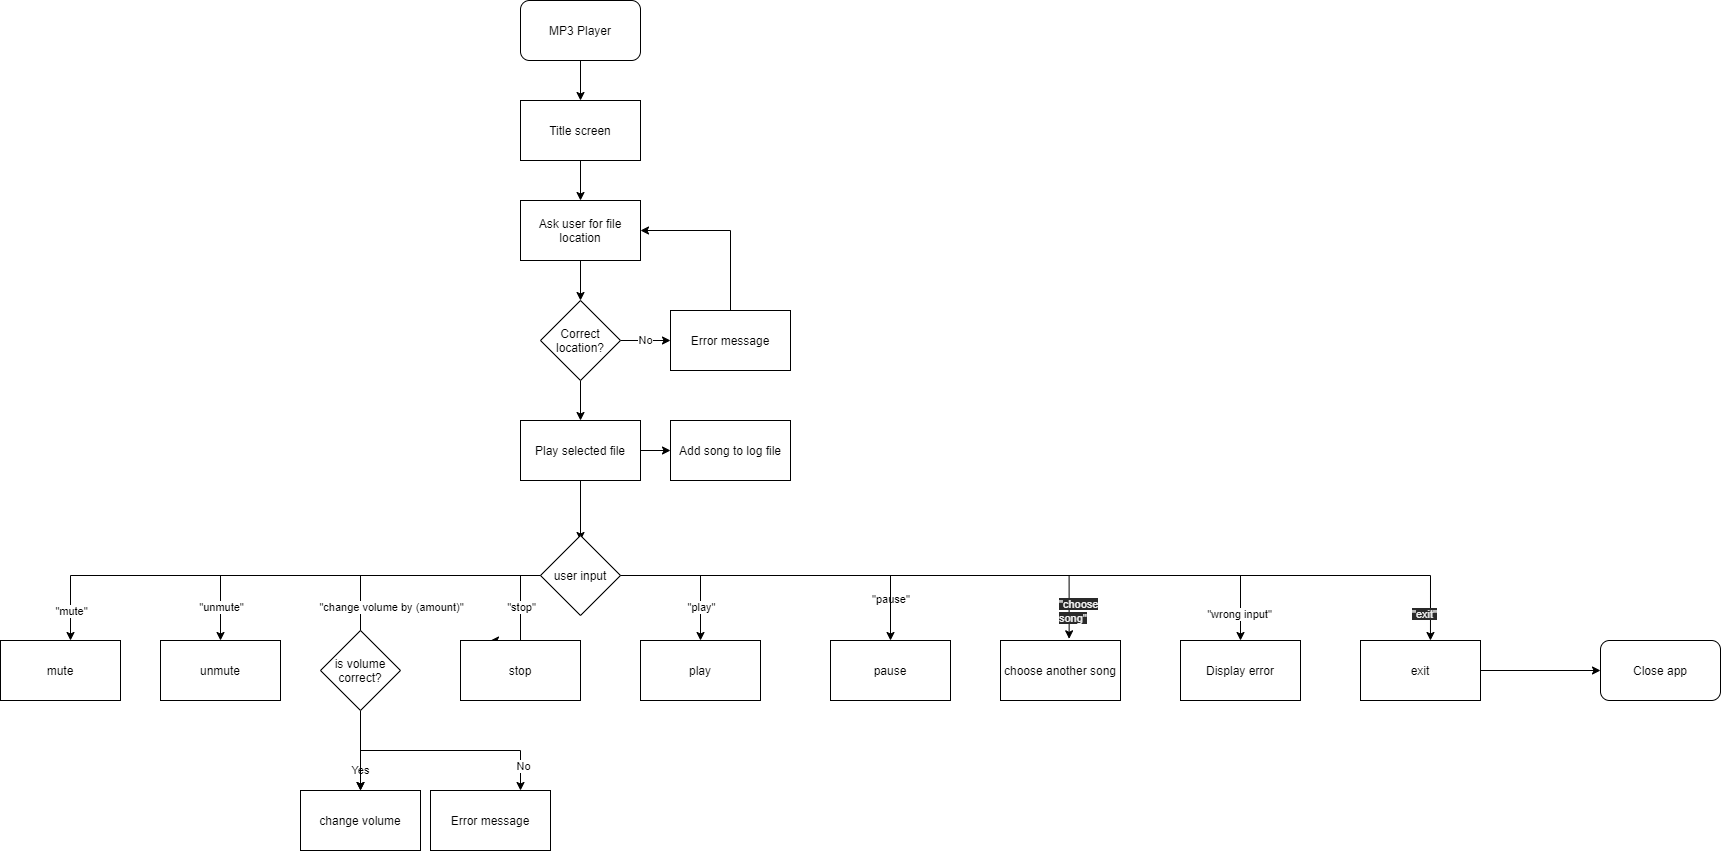

The diagram above was exported from draw.io. Its source (the exported page's mxGraphModel, read from the mxfile embedded in the PNG):
<mxGraphModel dx="2500" dy="948" grid="1" gridSize="10" guides="1" tooltips="1" connect="1" arrows="1" fold="1" page="1" pageScale="1" pageWidth="827" pageHeight="1169" math="0" shadow="0">
  <root>
    <mxCell id="WIyWlLk6GJQsqaUBKTNV-0" />
    <mxCell id="WIyWlLk6GJQsqaUBKTNV-1" parent="WIyWlLk6GJQsqaUBKTNV-0" />
    <mxCell id="OKXZKas18HSu6wt1nwdN-2" style="edgeStyle=orthogonalEdgeStyle;rounded=0;orthogonalLoop=1;jettySize=auto;html=1;entryX=0.5;entryY=0;entryDx=0;entryDy=0;" parent="WIyWlLk6GJQsqaUBKTNV-1" source="OKXZKas18HSu6wt1nwdN-0" target="OKXZKas18HSu6wt1nwdN-1" edge="1">
      <mxGeometry relative="1" as="geometry" />
    </mxCell>
    <mxCell id="OKXZKas18HSu6wt1nwdN-0" value="MP3 Player" style="rounded=1;whiteSpace=wrap;html=1;" parent="WIyWlLk6GJQsqaUBKTNV-1" vertex="1">
      <mxGeometry x="240" y="50" width="120" height="60" as="geometry" />
    </mxCell>
    <mxCell id="OKXZKas18HSu6wt1nwdN-4" style="edgeStyle=orthogonalEdgeStyle;rounded=0;orthogonalLoop=1;jettySize=auto;html=1;entryX=0.5;entryY=0;entryDx=0;entryDy=0;" parent="WIyWlLk6GJQsqaUBKTNV-1" source="OKXZKas18HSu6wt1nwdN-1" target="OKXZKas18HSu6wt1nwdN-3" edge="1">
      <mxGeometry relative="1" as="geometry" />
    </mxCell>
    <mxCell id="OKXZKas18HSu6wt1nwdN-1" value="Title screen" style="rounded=0;whiteSpace=wrap;html=1;" parent="WIyWlLk6GJQsqaUBKTNV-1" vertex="1">
      <mxGeometry x="240" y="150" width="120" height="60" as="geometry" />
    </mxCell>
    <mxCell id="OKXZKas18HSu6wt1nwdN-6" style="edgeStyle=orthogonalEdgeStyle;rounded=0;orthogonalLoop=1;jettySize=auto;html=1;entryX=0.5;entryY=0;entryDx=0;entryDy=0;" parent="WIyWlLk6GJQsqaUBKTNV-1" source="OKXZKas18HSu6wt1nwdN-3" target="OKXZKas18HSu6wt1nwdN-5" edge="1">
      <mxGeometry relative="1" as="geometry" />
    </mxCell>
    <mxCell id="OKXZKas18HSu6wt1nwdN-3" value="Ask user for file location" style="rounded=0;whiteSpace=wrap;html=1;" parent="WIyWlLk6GJQsqaUBKTNV-1" vertex="1">
      <mxGeometry x="240" y="250" width="120" height="60" as="geometry" />
    </mxCell>
    <mxCell id="OKXZKas18HSu6wt1nwdN-9" value="No" style="edgeStyle=orthogonalEdgeStyle;rounded=0;orthogonalLoop=1;jettySize=auto;html=1;exitX=1;exitY=0.5;exitDx=0;exitDy=0;entryX=0;entryY=0.5;entryDx=0;entryDy=0;" parent="WIyWlLk6GJQsqaUBKTNV-1" source="OKXZKas18HSu6wt1nwdN-5" target="OKXZKas18HSu6wt1nwdN-8" edge="1">
      <mxGeometry relative="1" as="geometry" />
    </mxCell>
    <mxCell id="OKXZKas18HSu6wt1nwdN-12" style="edgeStyle=orthogonalEdgeStyle;rounded=0;orthogonalLoop=1;jettySize=auto;html=1;entryX=0.5;entryY=0;entryDx=0;entryDy=0;" parent="WIyWlLk6GJQsqaUBKTNV-1" source="OKXZKas18HSu6wt1nwdN-5" target="OKXZKas18HSu6wt1nwdN-11" edge="1">
      <mxGeometry relative="1" as="geometry" />
    </mxCell>
    <mxCell id="OKXZKas18HSu6wt1nwdN-5" value="Correct location?" style="rhombus;whiteSpace=wrap;html=1;" parent="WIyWlLk6GJQsqaUBKTNV-1" vertex="1">
      <mxGeometry x="260" y="350" width="80" height="80" as="geometry" />
    </mxCell>
    <mxCell id="OKXZKas18HSu6wt1nwdN-10" style="edgeStyle=orthogonalEdgeStyle;rounded=0;orthogonalLoop=1;jettySize=auto;html=1;exitX=0.5;exitY=0;exitDx=0;exitDy=0;entryX=1;entryY=0.5;entryDx=0;entryDy=0;" parent="WIyWlLk6GJQsqaUBKTNV-1" source="OKXZKas18HSu6wt1nwdN-8" target="OKXZKas18HSu6wt1nwdN-3" edge="1">
      <mxGeometry relative="1" as="geometry" />
    </mxCell>
    <mxCell id="OKXZKas18HSu6wt1nwdN-8" value="Error message" style="rounded=0;whiteSpace=wrap;html=1;" parent="WIyWlLk6GJQsqaUBKTNV-1" vertex="1">
      <mxGeometry x="390" y="360" width="120" height="60" as="geometry" />
    </mxCell>
    <mxCell id="OKXZKas18HSu6wt1nwdN-14" style="edgeStyle=orthogonalEdgeStyle;rounded=0;orthogonalLoop=1;jettySize=auto;html=1;entryX=0.5;entryY=0;entryDx=0;entryDy=0;" parent="WIyWlLk6GJQsqaUBKTNV-1" source="OKXZKas18HSu6wt1nwdN-11" edge="1">
      <mxGeometry relative="1" as="geometry">
        <mxPoint x="300" y="590" as="targetPoint" />
      </mxGeometry>
    </mxCell>
    <mxCell id="Ied5FTHvq31zO9SviyxA-44" style="edgeStyle=orthogonalEdgeStyle;rounded=0;orthogonalLoop=1;jettySize=auto;html=1;" edge="1" parent="WIyWlLk6GJQsqaUBKTNV-1" source="OKXZKas18HSu6wt1nwdN-11" target="Ied5FTHvq31zO9SviyxA-45">
      <mxGeometry relative="1" as="geometry">
        <mxPoint x="600" y="500" as="targetPoint" />
      </mxGeometry>
    </mxCell>
    <mxCell id="OKXZKas18HSu6wt1nwdN-11" value="Play selected file" style="rounded=0;whiteSpace=wrap;html=1;" parent="WIyWlLk6GJQsqaUBKTNV-1" vertex="1">
      <mxGeometry x="240" y="470" width="120" height="60" as="geometry" />
    </mxCell>
    <mxCell id="Ied5FTHvq31zO9SviyxA-13" style="edgeStyle=orthogonalEdgeStyle;rounded=0;orthogonalLoop=1;jettySize=auto;html=1;entryX=0.5;entryY=0;entryDx=0;entryDy=0;" edge="1" parent="WIyWlLk6GJQsqaUBKTNV-1">
      <mxGeometry relative="1" as="geometry">
        <mxPoint x="270" y="625" as="sourcePoint" />
        <mxPoint x="-210" y="690" as="targetPoint" />
        <Array as="points">
          <mxPoint x="-210" y="625" />
        </Array>
      </mxGeometry>
    </mxCell>
    <mxCell id="Ied5FTHvq31zO9SviyxA-14" value="&quot;mute&quot;" style="edgeLabel;html=1;align=center;verticalAlign=middle;resizable=0;points=[];" vertex="1" connectable="0" parent="Ied5FTHvq31zO9SviyxA-13">
      <mxGeometry x="0.1266" y="2" relative="1" as="geometry">
        <mxPoint x="-173" y="33" as="offset" />
      </mxGeometry>
    </mxCell>
    <mxCell id="Ied5FTHvq31zO9SviyxA-15" style="edgeStyle=orthogonalEdgeStyle;rounded=0;orthogonalLoop=1;jettySize=auto;html=1;entryX=0.5;entryY=0;entryDx=0;entryDy=0;" edge="1" parent="WIyWlLk6GJQsqaUBKTNV-1" source="Ied5FTHvq31zO9SviyxA-4" target="Ied5FTHvq31zO9SviyxA-8">
      <mxGeometry relative="1" as="geometry" />
    </mxCell>
    <mxCell id="Ied5FTHvq31zO9SviyxA-19" style="edgeStyle=orthogonalEdgeStyle;rounded=0;orthogonalLoop=1;jettySize=auto;html=1;entryX=0.25;entryY=0;entryDx=0;entryDy=0;" edge="1" parent="WIyWlLk6GJQsqaUBKTNV-1" source="Ied5FTHvq31zO9SviyxA-4" target="Ied5FTHvq31zO9SviyxA-11">
      <mxGeometry relative="1" as="geometry">
        <Array as="points">
          <mxPoint x="240" y="625" />
        </Array>
      </mxGeometry>
    </mxCell>
    <mxCell id="Ied5FTHvq31zO9SviyxA-21" style="edgeStyle=orthogonalEdgeStyle;rounded=0;orthogonalLoop=1;jettySize=auto;html=1;" edge="1" parent="WIyWlLk6GJQsqaUBKTNV-1" source="Ied5FTHvq31zO9SviyxA-4" target="Ied5FTHvq31zO9SviyxA-6">
      <mxGeometry relative="1" as="geometry" />
    </mxCell>
    <mxCell id="Ied5FTHvq31zO9SviyxA-23" style="edgeStyle=orthogonalEdgeStyle;rounded=0;orthogonalLoop=1;jettySize=auto;html=1;" edge="1" parent="WIyWlLk6GJQsqaUBKTNV-1" source="Ied5FTHvq31zO9SviyxA-4" target="Ied5FTHvq31zO9SviyxA-5">
      <mxGeometry relative="1" as="geometry" />
    </mxCell>
    <mxCell id="Ied5FTHvq31zO9SviyxA-26" style="edgeStyle=orthogonalEdgeStyle;rounded=0;orthogonalLoop=1;jettySize=auto;html=1;entryX=0.572;entryY=-0.028;entryDx=0;entryDy=0;entryPerimeter=0;" edge="1" parent="WIyWlLk6GJQsqaUBKTNV-1" source="Ied5FTHvq31zO9SviyxA-4" target="Ied5FTHvq31zO9SviyxA-10">
      <mxGeometry relative="1" as="geometry" />
    </mxCell>
    <mxCell id="Ied5FTHvq31zO9SviyxA-27" style="edgeStyle=orthogonalEdgeStyle;rounded=0;orthogonalLoop=1;jettySize=auto;html=1;entryX=0.583;entryY=0;entryDx=0;entryDy=0;entryPerimeter=0;" edge="1" parent="WIyWlLk6GJQsqaUBKTNV-1" source="Ied5FTHvq31zO9SviyxA-4" target="Ied5FTHvq31zO9SviyxA-12">
      <mxGeometry relative="1" as="geometry" />
    </mxCell>
    <mxCell id="Ied5FTHvq31zO9SviyxA-32" style="edgeStyle=orthogonalEdgeStyle;rounded=0;orthogonalLoop=1;jettySize=auto;html=1;" edge="1" parent="WIyWlLk6GJQsqaUBKTNV-1" source="Ied5FTHvq31zO9SviyxA-4" target="Ied5FTHvq31zO9SviyxA-31">
      <mxGeometry relative="1" as="geometry" />
    </mxCell>
    <mxCell id="Ied5FTHvq31zO9SviyxA-33" value="&quot;wrong input&quot;" style="edgeLabel;html=1;align=center;verticalAlign=middle;resizable=0;points=[];" vertex="1" connectable="0" parent="Ied5FTHvq31zO9SviyxA-32">
      <mxGeometry x="0.9212" y="-2" relative="1" as="geometry">
        <mxPoint as="offset" />
      </mxGeometry>
    </mxCell>
    <mxCell id="Ied5FTHvq31zO9SviyxA-35" style="edgeStyle=orthogonalEdgeStyle;rounded=0;orthogonalLoop=1;jettySize=auto;html=1;entryX=0.5;entryY=0;entryDx=0;entryDy=0;" edge="1" parent="WIyWlLk6GJQsqaUBKTNV-1" source="Ied5FTHvq31zO9SviyxA-4">
      <mxGeometry relative="1" as="geometry">
        <mxPoint x="80" y="720" as="targetPoint" />
        <Array as="points">
          <mxPoint x="80" y="625" />
        </Array>
      </mxGeometry>
    </mxCell>
    <mxCell id="Ied5FTHvq31zO9SviyxA-4" value="user input" style="rhombus;whiteSpace=wrap;html=1;" vertex="1" parent="WIyWlLk6GJQsqaUBKTNV-1">
      <mxGeometry x="260" y="585" width="80" height="80" as="geometry" />
    </mxCell>
    <mxCell id="Ied5FTHvq31zO9SviyxA-5" value="pause" style="rounded=0;whiteSpace=wrap;html=1;" vertex="1" parent="WIyWlLk6GJQsqaUBKTNV-1">
      <mxGeometry x="550" y="690" width="120" height="60" as="geometry" />
    </mxCell>
    <mxCell id="Ied5FTHvq31zO9SviyxA-6" value="play" style="rounded=0;whiteSpace=wrap;html=1;" vertex="1" parent="WIyWlLk6GJQsqaUBKTNV-1">
      <mxGeometry x="360" y="690" width="120" height="60" as="geometry" />
    </mxCell>
    <mxCell id="Ied5FTHvq31zO9SviyxA-7" value="mute" style="rounded=0;whiteSpace=wrap;html=1;" vertex="1" parent="WIyWlLk6GJQsqaUBKTNV-1">
      <mxGeometry x="-280" y="690" width="120" height="60" as="geometry" />
    </mxCell>
    <mxCell id="Ied5FTHvq31zO9SviyxA-8" value="unmute" style="rounded=0;whiteSpace=wrap;html=1;" vertex="1" parent="WIyWlLk6GJQsqaUBKTNV-1">
      <mxGeometry x="-120" y="690" width="120" height="60" as="geometry" />
    </mxCell>
    <mxCell id="Ied5FTHvq31zO9SviyxA-9" value="change volume" style="rounded=0;whiteSpace=wrap;html=1;" vertex="1" parent="WIyWlLk6GJQsqaUBKTNV-1">
      <mxGeometry x="20" y="840" width="120" height="60" as="geometry" />
    </mxCell>
    <mxCell id="Ied5FTHvq31zO9SviyxA-10" value="choose another song" style="rounded=0;whiteSpace=wrap;html=1;" vertex="1" parent="WIyWlLk6GJQsqaUBKTNV-1">
      <mxGeometry x="720" y="690" width="120" height="60" as="geometry" />
    </mxCell>
    <mxCell id="Ied5FTHvq31zO9SviyxA-11" value="stop" style="rounded=0;whiteSpace=wrap;html=1;" vertex="1" parent="WIyWlLk6GJQsqaUBKTNV-1">
      <mxGeometry x="180" y="690" width="120" height="60" as="geometry" />
    </mxCell>
    <mxCell id="Ied5FTHvq31zO9SviyxA-30" style="edgeStyle=orthogonalEdgeStyle;rounded=0;orthogonalLoop=1;jettySize=auto;html=1;entryX=0;entryY=0.5;entryDx=0;entryDy=0;" edge="1" parent="WIyWlLk6GJQsqaUBKTNV-1" source="Ied5FTHvq31zO9SviyxA-12" target="Ied5FTHvq31zO9SviyxA-29">
      <mxGeometry relative="1" as="geometry" />
    </mxCell>
    <mxCell id="Ied5FTHvq31zO9SviyxA-12" value="exit" style="rounded=0;whiteSpace=wrap;html=1;" vertex="1" parent="WIyWlLk6GJQsqaUBKTNV-1">
      <mxGeometry x="1080" y="690" width="120" height="60" as="geometry" />
    </mxCell>
    <mxCell id="Ied5FTHvq31zO9SviyxA-16" value="&quot;unmute&quot;" style="edgeLabel;html=1;align=center;verticalAlign=middle;resizable=0;points=[];" vertex="1" connectable="0" parent="WIyWlLk6GJQsqaUBKTNV-1">
      <mxGeometry x="-50" y="650" as="geometry">
        <mxPoint x="-10" y="6" as="offset" />
      </mxGeometry>
    </mxCell>
    <mxCell id="Ied5FTHvq31zO9SviyxA-17" value="&quot;change volume by (amount)&quot;" style="edgeLabel;html=1;align=center;verticalAlign=middle;resizable=0;points=[];" vertex="1" connectable="0" parent="WIyWlLk6GJQsqaUBKTNV-1">
      <mxGeometry x="120" y="650" as="geometry">
        <mxPoint x="-10" y="6" as="offset" />
      </mxGeometry>
    </mxCell>
    <mxCell id="Ied5FTHvq31zO9SviyxA-20" value="&quot;stop&quot;" style="edgeLabel;html=1;align=center;verticalAlign=middle;resizable=0;points=[];" vertex="1" connectable="0" parent="WIyWlLk6GJQsqaUBKTNV-1">
      <mxGeometry x="250" y="650" as="geometry">
        <mxPoint x="-10" y="6" as="offset" />
      </mxGeometry>
    </mxCell>
    <mxCell id="Ied5FTHvq31zO9SviyxA-22" value="&quot;play&quot;" style="edgeLabel;html=1;align=center;verticalAlign=middle;resizable=0;points=[];" vertex="1" connectable="0" parent="WIyWlLk6GJQsqaUBKTNV-1">
      <mxGeometry x="430" y="650" as="geometry">
        <mxPoint x="-10" y="6" as="offset" />
      </mxGeometry>
    </mxCell>
    <mxCell id="Ied5FTHvq31zO9SviyxA-24" value="&lt;div style=&quot;text-align: center&quot;&gt;&lt;span style=&quot;font-size: 11px&quot;&gt;&lt;font face=&quot;helvetica&quot;&gt;&quot;pause&quot;&lt;/font&gt;&lt;/span&gt;&lt;/div&gt;" style="text;whiteSpace=wrap;html=1;" vertex="1" parent="WIyWlLk6GJQsqaUBKTNV-1">
      <mxGeometry x="590" y="635" width="50" height="30" as="geometry" />
    </mxCell>
    <mxCell id="Ied5FTHvq31zO9SviyxA-25" value="&lt;span style=&quot;color: rgb(240 , 240 , 240) ; font-family: &amp;#34;helvetica&amp;#34; ; font-size: 11px ; font-style: normal ; font-weight: 400 ; letter-spacing: normal ; text-align: center ; text-indent: 0px ; text-transform: none ; word-spacing: 0px ; background-color: rgb(42 , 42 , 42) ; display: inline ; float: none&quot;&gt;&quot;choose song&quot;&lt;/span&gt;" style="text;whiteSpace=wrap;html=1;" vertex="1" parent="WIyWlLk6GJQsqaUBKTNV-1">
      <mxGeometry x="777" y="640" width="50" height="30" as="geometry" />
    </mxCell>
    <mxCell id="Ied5FTHvq31zO9SviyxA-28" value="&lt;span style=&quot;color: rgb(240 , 240 , 240) ; font-family: &amp;#34;helvetica&amp;#34; ; font-size: 11px ; font-style: normal ; font-weight: 400 ; letter-spacing: normal ; text-align: center ; text-indent: 0px ; text-transform: none ; word-spacing: 0px ; background-color: rgb(42 , 42 , 42) ; display: inline ; float: none&quot;&gt;&quot;exit&quot;&lt;/span&gt;" style="text;whiteSpace=wrap;html=1;" vertex="1" parent="WIyWlLk6GJQsqaUBKTNV-1">
      <mxGeometry x="1130" y="650" width="50" height="30" as="geometry" />
    </mxCell>
    <mxCell id="Ied5FTHvq31zO9SviyxA-29" value="Close app" style="rounded=1;whiteSpace=wrap;html=1;" vertex="1" parent="WIyWlLk6GJQsqaUBKTNV-1">
      <mxGeometry x="1320" y="690" width="120" height="60" as="geometry" />
    </mxCell>
    <mxCell id="Ied5FTHvq31zO9SviyxA-31" value="Display error" style="rounded=0;whiteSpace=wrap;html=1;" vertex="1" parent="WIyWlLk6GJQsqaUBKTNV-1">
      <mxGeometry x="900" y="690" width="120" height="60" as="geometry" />
    </mxCell>
    <mxCell id="Ied5FTHvq31zO9SviyxA-37" value="Yes" style="edgeStyle=orthogonalEdgeStyle;rounded=0;orthogonalLoop=1;jettySize=auto;html=1;" edge="1" parent="WIyWlLk6GJQsqaUBKTNV-1" target="Ied5FTHvq31zO9SviyxA-9">
      <mxGeometry relative="1" as="geometry">
        <mxPoint x="80" y="800" as="sourcePoint" />
      </mxGeometry>
    </mxCell>
    <mxCell id="Ied5FTHvq31zO9SviyxA-38" style="edgeStyle=orthogonalEdgeStyle;rounded=0;orthogonalLoop=1;jettySize=auto;html=1;" edge="1" parent="WIyWlLk6GJQsqaUBKTNV-1">
      <mxGeometry relative="1" as="geometry">
        <mxPoint x="240" y="840" as="targetPoint" />
        <mxPoint x="80" y="800" as="sourcePoint" />
        <Array as="points">
          <mxPoint x="80" y="800" />
          <mxPoint x="240" y="800" />
        </Array>
      </mxGeometry>
    </mxCell>
    <mxCell id="Ied5FTHvq31zO9SviyxA-40" value="No" style="edgeLabel;html=1;align=center;verticalAlign=middle;resizable=0;points=[];" vertex="1" connectable="0" parent="Ied5FTHvq31zO9SviyxA-38">
      <mxGeometry x="0.7456" y="2" relative="1" as="geometry">
        <mxPoint as="offset" />
      </mxGeometry>
    </mxCell>
    <mxCell id="Ied5FTHvq31zO9SviyxA-39" value="Error message" style="rounded=0;whiteSpace=wrap;html=1;" vertex="1" parent="WIyWlLk6GJQsqaUBKTNV-1">
      <mxGeometry x="150" y="840" width="120" height="60" as="geometry" />
    </mxCell>
    <mxCell id="Ied5FTHvq31zO9SviyxA-46" style="edgeStyle=orthogonalEdgeStyle;rounded=0;orthogonalLoop=1;jettySize=auto;html=1;entryX=0.5;entryY=0;entryDx=0;entryDy=0;" edge="1" parent="WIyWlLk6GJQsqaUBKTNV-1" source="Ied5FTHvq31zO9SviyxA-41" target="Ied5FTHvq31zO9SviyxA-42">
      <mxGeometry relative="1" as="geometry" />
    </mxCell>
    <mxCell id="Ied5FTHvq31zO9SviyxA-41" value="is volume correct?" style="rhombus;whiteSpace=wrap;html=1;" vertex="1" parent="WIyWlLk6GJQsqaUBKTNV-1">
      <mxGeometry x="40" y="680" width="80" height="80" as="geometry" />
    </mxCell>
    <mxCell id="Ied5FTHvq31zO9SviyxA-42" value="change volume" style="rounded=0;whiteSpace=wrap;html=1;" vertex="1" parent="WIyWlLk6GJQsqaUBKTNV-1">
      <mxGeometry x="20" y="840" width="120" height="60" as="geometry" />
    </mxCell>
    <mxCell id="Ied5FTHvq31zO9SviyxA-43" value="Error message" style="rounded=0;whiteSpace=wrap;html=1;" vertex="1" parent="WIyWlLk6GJQsqaUBKTNV-1">
      <mxGeometry x="150" y="840" width="120" height="60" as="geometry" />
    </mxCell>
    <mxCell id="Ied5FTHvq31zO9SviyxA-45" value="Add song to log file" style="rounded=0;whiteSpace=wrap;html=1;" vertex="1" parent="WIyWlLk6GJQsqaUBKTNV-1">
      <mxGeometry x="390" y="470" width="120" height="60" as="geometry" />
    </mxCell>
  </root>
</mxGraphModel>